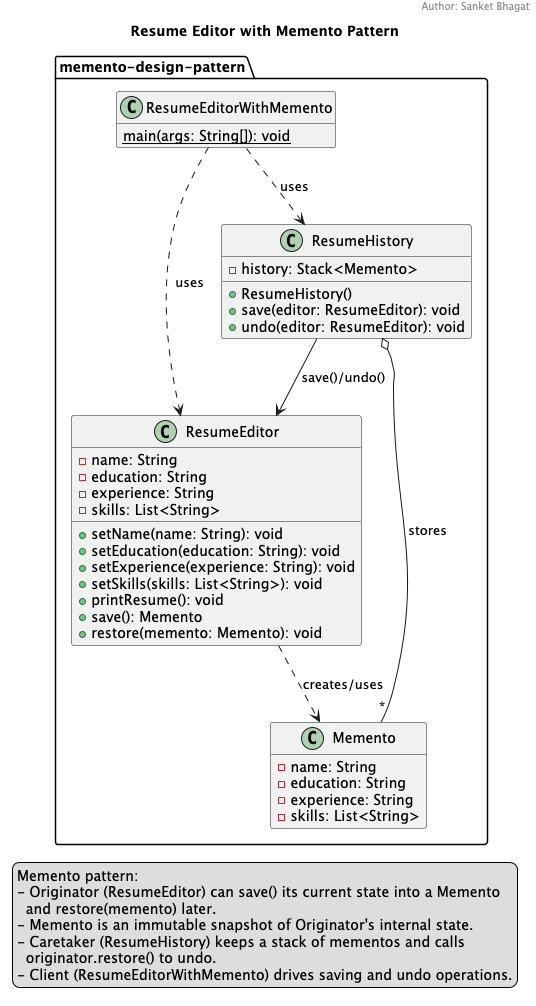

The diagram above was rendered by PlantUML. Its source (embedded in the PNG):
@startuml
title Resume Editor with Memento Pattern
header Author: Sanket Bhagat
hide empty members
skinparam shadowing false

package "memento-design-pattern" {
  ' ===== Originator =====
  class ResumeEditor {
    - name: String
    - education: String
    - experience: String
    - skills: List<String>
    + setName(name: String): void
    + setEducation(education: String): void
    + setExperience(experience: String): void
    + setSkills(skills: List<String>): void
    + printResume(): void
    + save(): Memento
    + restore(memento: Memento): void
  }

  ' ===== Memento (inner static) =====
  class Memento {
    - name: String
    - education: String
    - experience: String
    - skills: List<String>
  }

  ' ===== Caretaker =====
  class ResumeHistory {
    - history: Stack<Memento>
    + ResumeHistory()
    + save(editor: ResumeEditor): void
    + undo(editor: ResumeEditor): void
  }

  ' ===== Driver =====
  class ResumeEditorWithMemento {
    {static} main(args: String[]): void
  }

  ' ===== Relationships =====
  ResumeEditor ..> Memento : creates/uses
  ResumeHistory o-- "*" Memento : stores
  ResumeHistory --> ResumeEditor : save()/undo()
  ResumeEditorWithMemento ..> ResumeEditor : uses
  ResumeEditorWithMemento ..> ResumeHistory : uses
}

legend bottom center
Memento pattern:
- Originator (ResumeEditor) can save() its current state into a Memento
  and restore(memento) later.
- Memento is an immutable snapshot of Originator's internal state.
- Caretaker (ResumeHistory) keeps a stack of mementos and calls
  originator.restore() to undo.
- Client (ResumeEditorWithMemento) drives saving and undo operations.
end legend

@enduml